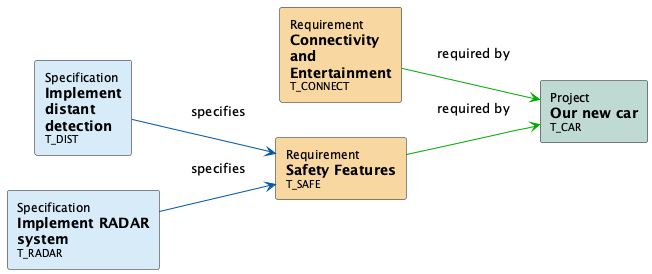

The diagram above was rendered by PlantUML. Its source (embedded in the PNG):
@startuml

' Config

left to right direction


' Nodes definition 

rectangle "<size:12>Project</size>\n**Our new car**\n<size:10>T_CAR</size>" as T_CAR [[../projects.html#T_CAR]] #BFD8D2
rectangle "<size:12>Requirement</size>\n**Connectivity**\n**and**\n**Entertainment**\n<size:10>T_CONNECT</size>" as T_CONNECT [[../requirements.html#T_CONNECT]] #F8D7A1
rectangle "<size:12>Requirement</size>\n**Safety Features**\n<size:10>T_SAFE</size>" as T_SAFE [[../requirements.html#T_SAFE]] #F8D7A1
rectangle "<size:12>Specification</size>\n**Implement**\n**distant**\n**detection**\n<size:10>T_DIST</size>" as T_DIST [[../specs.html#T_DIST]] #D6EAF8
rectangle "<size:12>Specification</size>\n**Implement RADAR**\n**system**\n<size:10>T_RADAR</size>" as T_RADAR [[../specs.html#T_RADAR]] #D6EAF8

' Connection definition 

T_CONNECT -[#00AA00]-> T_CAR: required by\n
T_SAFE -[#00AA00]-> T_CAR: required by\n
T_DIST -[#0055AA]-> T_SAFE: specifies\n
T_RADAR -[#0055AA]-> T_SAFE: specifies\n

@enduml